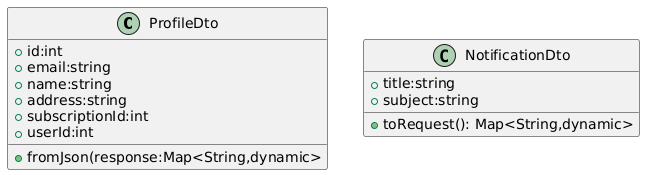

The diagram above was rendered by PlantUML. Its source (embedded in the PNG):
@startuml
class ProfileDto {
   +id:int
   +email:string
   +name:string
   +address:string
   +subscriptionId:int
   +userId:int
   +fromJson(response:Map<String,dynamic>
}

class NotificationDto {
 +title:string
 +subject:string
 +toRequest(): Map<String,dynamic>
}
@enduml